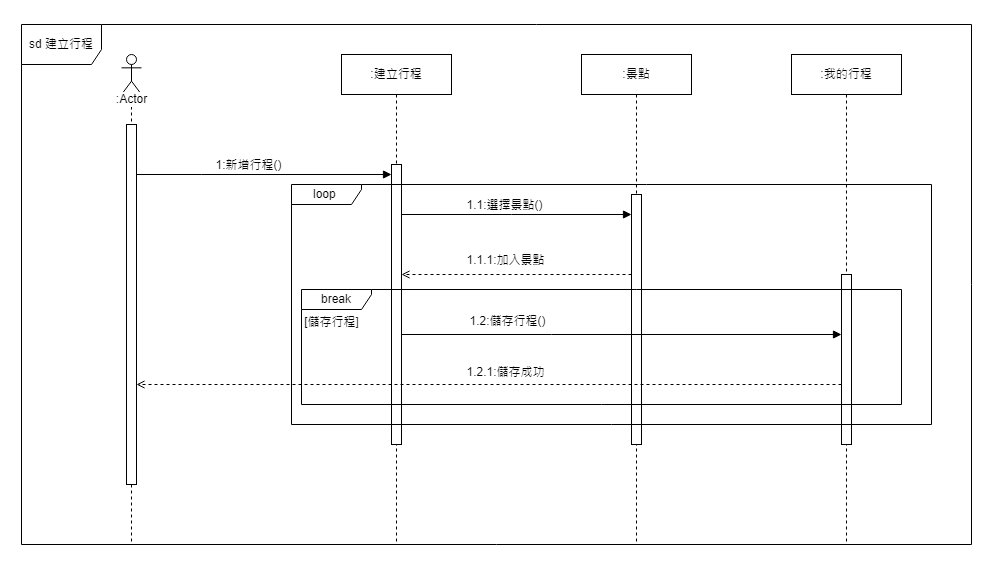

The diagram above was exported from draw.io. Its source (the exported page's mxGraphModel, read from the mxfile embedded in the PNG):
<mxGraphModel dx="1434" dy="2418" grid="1" gridSize="10" guides="1" tooltips="1" connect="1" arrows="1" fold="1" page="1" pageScale="1" pageWidth="1169" pageHeight="827" math="0" shadow="0">
  <root>
    <mxCell id="0" />
    <mxCell id="1" parent="0" />
    <mxCell id="G0lrVHmcdbZjhsplOyJm-1" value="" style="shape=umlLifeline;perimeter=lifelinePerimeter;whiteSpace=wrap;html=1;container=1;dropTarget=0;collapsible=0;recursiveResize=0;outlineConnect=0;portConstraint=eastwest;newEdgeStyle={&quot;edgeStyle&quot;:&quot;elbowEdgeStyle&quot;,&quot;elbow&quot;:&quot;vertical&quot;,&quot;curved&quot;:0,&quot;rounded&quot;:0};participant=umlActor;" vertex="1" parent="1">
      <mxGeometry x="140" y="-1600" width="20" height="490" as="geometry" />
    </mxCell>
    <mxCell id="G0lrVHmcdbZjhsplOyJm-2" value="" style="html=1;points=[];perimeter=orthogonalPerimeter;outlineConnect=0;targetShapes=umlLifeline;portConstraint=eastwest;newEdgeStyle={&quot;edgeStyle&quot;:&quot;elbowEdgeStyle&quot;,&quot;elbow&quot;:&quot;vertical&quot;,&quot;curved&quot;:0,&quot;rounded&quot;:0};" vertex="1" parent="G0lrVHmcdbZjhsplOyJm-1">
      <mxGeometry x="5" y="70" width="10" height="360" as="geometry" />
    </mxCell>
    <mxCell id="G0lrVHmcdbZjhsplOyJm-3" value="sd 建立行程" style="shape=umlFrame;whiteSpace=wrap;html=1;pointerEvents=0;width=80;height=40;" vertex="1" parent="1">
      <mxGeometry x="40" y="-1630" width="950" height="520" as="geometry" />
    </mxCell>
    <mxCell id="G0lrVHmcdbZjhsplOyJm-4" value=":Actor" style="text;html=1;align=center;verticalAlign=middle;resizable=0;points=[];autosize=1;strokeColor=none;fillColor=none;labelBackgroundColor=default;" vertex="1" parent="1">
      <mxGeometry x="125" y="-1570" width="50" height="30" as="geometry" />
    </mxCell>
    <mxCell id="G0lrVHmcdbZjhsplOyJm-5" value=":建立行程" style="shape=umlLifeline;perimeter=lifelinePerimeter;whiteSpace=wrap;html=1;container=1;dropTarget=0;collapsible=0;recursiveResize=0;outlineConnect=0;portConstraint=eastwest;newEdgeStyle={&quot;edgeStyle&quot;:&quot;elbowEdgeStyle&quot;,&quot;elbow&quot;:&quot;vertical&quot;,&quot;curved&quot;:0,&quot;rounded&quot;:0};" vertex="1" parent="1">
      <mxGeometry x="360" y="-1600" width="110" height="490" as="geometry" />
    </mxCell>
    <mxCell id="G0lrVHmcdbZjhsplOyJm-6" value="" style="html=1;points=[];perimeter=orthogonalPerimeter;outlineConnect=0;targetShapes=umlLifeline;portConstraint=eastwest;newEdgeStyle={&quot;edgeStyle&quot;:&quot;elbowEdgeStyle&quot;,&quot;elbow&quot;:&quot;vertical&quot;,&quot;curved&quot;:0,&quot;rounded&quot;:0};" vertex="1" parent="G0lrVHmcdbZjhsplOyJm-5">
      <mxGeometry x="50" y="110" width="10" height="280" as="geometry" />
    </mxCell>
    <mxCell id="G0lrVHmcdbZjhsplOyJm-9" style="edgeStyle=elbowEdgeStyle;rounded=0;orthogonalLoop=1;jettySize=auto;html=1;elbow=vertical;curved=0;endArrow=block;endFill=1;" edge="1" parent="1" target="G0lrVHmcdbZjhsplOyJm-6">
      <mxGeometry relative="1" as="geometry">
        <Array as="points">
          <mxPoint x="220" y="-1480" />
        </Array>
        <mxPoint x="155" y="-1480" as="sourcePoint" />
        <mxPoint x="320" y="-1475.5" as="targetPoint" />
      </mxGeometry>
    </mxCell>
    <mxCell id="G0lrVHmcdbZjhsplOyJm-10" value="1:新增行程()" style="edgeLabel;html=1;align=center;verticalAlign=middle;resizable=0;points=[];" connectable="0" vertex="1" parent="G0lrVHmcdbZjhsplOyJm-9">
      <mxGeometry x="-0.2364" y="1" relative="1" as="geometry">
        <mxPoint x="14" y="-9" as="offset" />
      </mxGeometry>
    </mxCell>
    <mxCell id="q1SmhT1YYj-3rZcA2a4t-1" value=":我的行程" style="shape=umlLifeline;perimeter=lifelinePerimeter;whiteSpace=wrap;html=1;container=1;dropTarget=0;collapsible=0;recursiveResize=0;outlineConnect=0;portConstraint=eastwest;newEdgeStyle={&quot;edgeStyle&quot;:&quot;elbowEdgeStyle&quot;,&quot;elbow&quot;:&quot;vertical&quot;,&quot;curved&quot;:0,&quot;rounded&quot;:0};" vertex="1" parent="1">
      <mxGeometry x="810" y="-1600" width="110" height="490" as="geometry" />
    </mxCell>
    <mxCell id="q1SmhT1YYj-3rZcA2a4t-2" value="" style="html=1;points=[];perimeter=orthogonalPerimeter;outlineConnect=0;targetShapes=umlLifeline;portConstraint=eastwest;newEdgeStyle={&quot;edgeStyle&quot;:&quot;elbowEdgeStyle&quot;,&quot;elbow&quot;:&quot;vertical&quot;,&quot;curved&quot;:0,&quot;rounded&quot;:0};" vertex="1" parent="q1SmhT1YYj-3rZcA2a4t-1">
      <mxGeometry x="50" y="220" width="10" height="170" as="geometry" />
    </mxCell>
    <mxCell id="MgyZ-eIzx0o6q2ryho6P-2" value=":景點" style="shape=umlLifeline;perimeter=lifelinePerimeter;whiteSpace=wrap;html=1;container=1;dropTarget=0;collapsible=0;recursiveResize=0;outlineConnect=0;portConstraint=eastwest;newEdgeStyle={&quot;edgeStyle&quot;:&quot;elbowEdgeStyle&quot;,&quot;elbow&quot;:&quot;vertical&quot;,&quot;curved&quot;:0,&quot;rounded&quot;:0};" vertex="1" parent="1">
      <mxGeometry x="600" y="-1600" width="110" height="490" as="geometry" />
    </mxCell>
    <mxCell id="MgyZ-eIzx0o6q2ryho6P-3" value="" style="html=1;points=[];perimeter=orthogonalPerimeter;outlineConnect=0;targetShapes=umlLifeline;portConstraint=eastwest;newEdgeStyle={&quot;edgeStyle&quot;:&quot;elbowEdgeStyle&quot;,&quot;elbow&quot;:&quot;vertical&quot;,&quot;curved&quot;:0,&quot;rounded&quot;:0};" vertex="1" parent="MgyZ-eIzx0o6q2ryho6P-2">
      <mxGeometry x="50" y="140" width="10" height="250" as="geometry" />
    </mxCell>
    <mxCell id="MgyZ-eIzx0o6q2ryho6P-5" style="edgeStyle=elbowEdgeStyle;rounded=0;orthogonalLoop=1;jettySize=auto;html=1;elbow=vertical;curved=0;endArrow=block;endFill=1;" edge="1" parent="1" source="G0lrVHmcdbZjhsplOyJm-6" target="MgyZ-eIzx0o6q2ryho6P-3">
      <mxGeometry relative="1" as="geometry">
        <Array as="points">
          <mxPoint x="530" y="-1440" />
          <mxPoint x="470" y="-1450" />
          <mxPoint x="525" y="-1460" />
        </Array>
        <mxPoint x="460" y="-1460" as="sourcePoint" />
        <mxPoint x="755" y="-1460" as="targetPoint" />
      </mxGeometry>
    </mxCell>
    <mxCell id="MgyZ-eIzx0o6q2ryho6P-6" value="1.1:選擇景點()" style="edgeLabel;html=1;align=center;verticalAlign=middle;resizable=0;points=[];" connectable="0" vertex="1" parent="MgyZ-eIzx0o6q2ryho6P-5">
      <mxGeometry x="-0.2364" y="1" relative="1" as="geometry">
        <mxPoint x="14" y="-9" as="offset" />
      </mxGeometry>
    </mxCell>
    <mxCell id="MgyZ-eIzx0o6q2ryho6P-7" style="edgeStyle=elbowEdgeStyle;rounded=0;orthogonalLoop=1;jettySize=auto;html=1;elbow=vertical;curved=0;strokeColor=default;endArrow=open;endFill=0;strokeWidth=1;dashed=1;" edge="1" parent="1" source="MgyZ-eIzx0o6q2ryho6P-3" target="G0lrVHmcdbZjhsplOyJm-6">
      <mxGeometry relative="1" as="geometry">
        <Array as="points">
          <mxPoint x="550" y="-1380" />
        </Array>
        <mxPoint x="525" y="-1350" as="sourcePoint" />
        <mxPoint x="440" y="-1350" as="targetPoint" />
      </mxGeometry>
    </mxCell>
    <mxCell id="MgyZ-eIzx0o6q2ryho6P-8" value="1.1.1:加入景點" style="edgeLabel;html=1;align=center;verticalAlign=middle;resizable=0;points=[];" connectable="0" vertex="1" parent="MgyZ-eIzx0o6q2ryho6P-7">
      <mxGeometry x="0.0678" y="-3" relative="1" as="geometry">
        <mxPoint x="-4" y="-12" as="offset" />
      </mxGeometry>
    </mxCell>
    <mxCell id="G0lrVHmcdbZjhsplOyJm-20" value="break" style="shape=umlFrame;whiteSpace=wrap;html=1;pointerEvents=0;width=70;height=20;" vertex="1" parent="1">
      <mxGeometry x="320" y="-1365" width="600" height="115" as="geometry" />
    </mxCell>
    <mxCell id="G0lrVHmcdbZjhsplOyJm-15" value="loop&amp;nbsp;" style="shape=umlFrame;whiteSpace=wrap;html=1;pointerEvents=0;width=70;height=20;" vertex="1" parent="1">
      <mxGeometry x="310" y="-1470" width="640" height="240" as="geometry" />
    </mxCell>
    <mxCell id="MgyZ-eIzx0o6q2ryho6P-9" value="[儲存行程]" style="text;html=1;align=center;verticalAlign=middle;resizable=0;points=[];autosize=1;strokeColor=none;fillColor=none;" vertex="1" parent="1">
      <mxGeometry x="310" y="-1347.5" width="80" height="30" as="geometry" />
    </mxCell>
    <mxCell id="RMfz1s8ctrpAEU73arMp-1" style="edgeStyle=elbowEdgeStyle;rounded=0;orthogonalLoop=1;jettySize=auto;html=1;elbow=vertical;curved=0;endArrow=block;endFill=1;" edge="1" parent="1" source="G0lrVHmcdbZjhsplOyJm-6" target="q1SmhT1YYj-3rZcA2a4t-2">
      <mxGeometry relative="1" as="geometry">
        <Array as="points">
          <mxPoint x="570" y="-1320" />
          <mxPoint x="610" y="-1330" />
          <mxPoint x="640" y="-1340" />
        </Array>
      </mxGeometry>
    </mxCell>
    <mxCell id="MgyZ-eIzx0o6q2ryho6P-12" value="1.2:儲存行程()" style="edgeLabel;html=1;align=center;verticalAlign=middle;resizable=0;points=[];" vertex="1" connectable="0" parent="RMfz1s8ctrpAEU73arMp-1">
      <mxGeometry x="-0.0273" y="2" relative="1" as="geometry">
        <mxPoint x="-109" y="-12" as="offset" />
      </mxGeometry>
    </mxCell>
    <mxCell id="MgyZ-eIzx0o6q2ryho6P-13" style="edgeStyle=elbowEdgeStyle;rounded=0;orthogonalLoop=1;jettySize=auto;html=1;elbow=vertical;curved=0;strokeColor=default;endArrow=open;endFill=0;strokeWidth=1;dashed=1;" edge="1" parent="1" source="q1SmhT1YYj-3rZcA2a4t-2" target="G0lrVHmcdbZjhsplOyJm-2">
      <mxGeometry relative="1" as="geometry">
        <Array as="points">
          <mxPoint x="740" y="-1270" />
        </Array>
        <mxPoint x="840" y="-1270" as="sourcePoint" />
        <mxPoint x="610" y="-1270" as="targetPoint" />
      </mxGeometry>
    </mxCell>
    <mxCell id="MgyZ-eIzx0o6q2ryho6P-14" value="1.2.1:儲存成功" style="edgeLabel;html=1;align=center;verticalAlign=middle;resizable=0;points=[];" connectable="0" vertex="1" parent="MgyZ-eIzx0o6q2ryho6P-13">
      <mxGeometry x="0.0678" y="-3" relative="1" as="geometry">
        <mxPoint x="39" y="-10" as="offset" />
      </mxGeometry>
    </mxCell>
  </root>
</mxGraphModel>